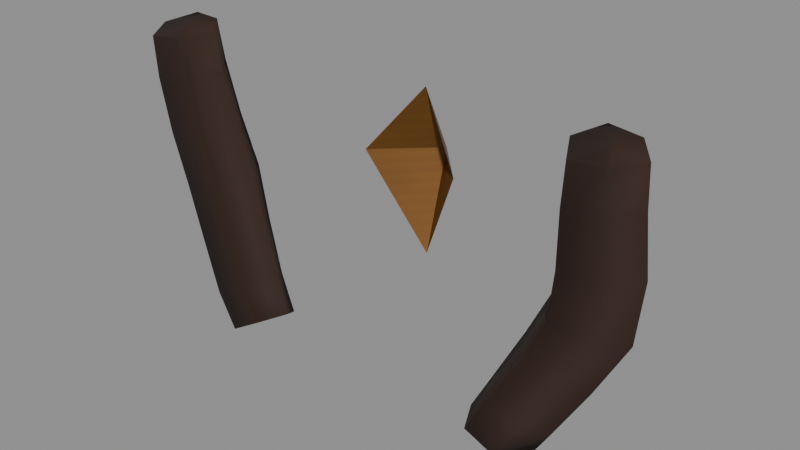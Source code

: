 # Source: traveler_guard.blend  (saved by Blender 5.2.45; exported with 4.5.12 LTS)
import bpy
from mathutils import Matrix  # noqa: F401  (used for matrix-valued properties, if any)

bpy.ops.wm.read_factory_settings(use_empty=True)
scene = bpy.context.scene
scene.name = 'Scene'

# ---- images (referenced by path relative to the original .blend; pixels are not part of the script)
import os
ASSET_DIR = os.environ.get("B2B_ASSET_DIR", "")  # directory of the original .blend (textures are referenced by path, not embedded)
HERE = os.path.dirname(os.path.abspath(__file__))  # packed textures are extracted next to this script under _unpacked/

def load_image(name, relpath, width, height, colorspace="sRGB"):
    """Load a texture the original file referenced (path relative to the .blend, or extracted next to this script)."""
    p = next((c for c in (os.path.join(HERE, relpath), os.path.join(ASSET_DIR, relpath)) if relpath and os.path.exists(c)), "")
    if p:
        img = bpy.data.images.load(p, check_existing=True)
        img.name = name
    else:  # same state as the original file: an image datablock whose file is absent (Cycles renders it pink)
        img = bpy.data.images.new(name, width, height)
        img.source = "FILE"
        img.filepath = "//" + (relpath or name)
    img.colorspace_settings.name = colorspace
    return img
img_guardharness_albedo = load_image('GuardHarness_albedo', '_unpacked/GuardHarness_albedo.f831c8dd.png', 256, 256, 'sRGB')
img_leather_normal_png = load_image('leather_normal.png', 'leather_normal.png', 1024, 1024, 'Non-Color')
img_guardharness_rough = load_image('GuardHarness_rough', '_unpacked/GuardHarness_rough.471d3e0b.png', 256, 256, 'Non-Color')
img_guardseal_albedo = load_image('GuardSeal_albedo', '_unpacked/GuardSeal_albedo.702854ae.png', 256, 256, 'sRGB')
img_metal_normal_png = load_image('metal_normal.png', 'metal_normal.png', 1024, 1024, 'Non-Color')
img_guardseal_rough = load_image('GuardSeal_rough', '_unpacked/GuardSeal_rough.6b91d3ca.png', 256, 256, 'Non-Color')

# ---- materials (node trees are filled in below, after node groups)
mat_guardharness = bpy.data.materials.new('GuardHarness')
mat_guardharness.diffuse_color = (0.24, 0.12, 0.055, 1.0)
mat_guardseal = bpy.data.materials.new('GuardSeal')
mat_guardseal.diffuse_color = (0.58, 0.38, 0.14, 1.0)

# ---- material node trees
mat_guardharness.use_nodes = True; mat_guardharness.node_tree.nodes.clear()
_N = mat_guardharness.node_tree.nodes; _L = mat_guardharness.node_tree.links
n0 = _N.new('ShaderNodeBsdfPrincipled'); n0.name = 'Principled BSDF'; n0.location = (-200, 100)
n0.inputs[10].default_value = 0.005
n1 = _N.new('ShaderNodeOutputMaterial'); n1.name = 'Material Output'; n1.location = (200, 100)
n2 = _N.new('ShaderNodeTexImage'); n2.name = 'Image Texture'; n2.location = (0, 0)
n2.image = img_guardharness_albedo
n3 = _N.new('ShaderNodeTexImage'); n3.name = 'Image Texture.001'; n3.location = (0, 0)
n3.image = img_leather_normal_png
n4 = _N.new('ShaderNodeNormalMap'); n4.name = 'Normal Map'; n4.location = (0, 0)
n4.width = 160
n4.inputs[0].default_value = 0.45
n5 = _N.new('ShaderNodeTexImage'); n5.name = 'Image Texture.002'; n5.location = (0, 0)
n5.image = img_guardharness_rough
_L.new(n0.outputs[0], n1.inputs[0])
_L.new(n2.outputs[0], n0.inputs[0])
_L.new(n3.outputs[0], n4.inputs[1])
_L.new(n4.outputs[0], n0.inputs[5])
_L.new(n5.outputs[0], n0.inputs[2])
n1.is_active_output = True
mat_guardseal.use_nodes = True; mat_guardseal.node_tree.nodes.clear()
_N = mat_guardseal.node_tree.nodes; _L = mat_guardseal.node_tree.links
n0 = _N.new('ShaderNodeBsdfPrincipled'); n0.name = 'Principled BSDF'; n0.location = (-200, 100)
n0.inputs[1].default_value = 0.6
n0.inputs[10].default_value = 0.005
n1 = _N.new('ShaderNodeOutputMaterial'); n1.name = 'Material Output'; n1.location = (200, 100)
n2 = _N.new('ShaderNodeTexImage'); n2.name = 'Image Texture'; n2.location = (0, 0)
n2.image = img_guardseal_albedo
n3 = _N.new('ShaderNodeTexImage'); n3.name = 'Image Texture.001'; n3.location = (0, 0)
n3.image = img_metal_normal_png
n4 = _N.new('ShaderNodeNormalMap'); n4.name = 'Normal Map'; n4.location = (0, 0)
n4.width = 160
n4.inputs[0].default_value = 0.45
n5 = _N.new('ShaderNodeTexImage'); n5.name = 'Image Texture.002'; n5.location = (0, 0)
n5.image = img_guardseal_rough
_L.new(n0.outputs[0], n1.inputs[0])
_L.new(n2.outputs[0], n0.inputs[0])
_L.new(n3.outputs[0], n4.inputs[1])
_L.new(n4.outputs[0], n0.inputs[5])
_L.new(n5.outputs[0], n0.inputs[2])
n1.is_active_output = True

# ---- meshes
me_veststrapmesh = bpy.data.meshes.new('VestStrapMesh')
me_veststrapmesh.from_pydata([(-0.182, 0.14, 0.07416), (-0.1722, 0.1606, 0.07808), (-0.1496, 0.158, 0.07849), (-0.1353, 0.14, 0.07594), (-0.1507, 0.1242, 0.07264), (-0.1713, 0.1204, 0.0712), (-0.1834, 0.145, 0.04476), (-0.1715, 0.1662, 0.04885), (-0.1489, 0.1623, 0.04927), (-0.1341, 0.145, 0.0471), (-0.1487, 0.1278, 0.04356), (-0.1719, 0.1225, 0.04158), (-0.1804, 0.1517, 0.002027), (-0.1692, 0.1728, 0.005867), (-0.1461, 0.1704, 0.008099), (-0.1286, 0.1517, 0.007709), (-0.1449, 0.1318, 0.003465), (-0.1702, 0.1277, 0.0001881), (-0.1742, 0.155, -0.04208), (-0.1634, 0.1792, -0.03892), (-0.138, 0.1767, -0.03149), (-0.1212, 0.155, -0.02658), (-0.1392, 0.1355, -0.03183), (-0.163, 0.1315, -0.03881), (-0.1577, 0.1517, -0.08294), (-0.1452, 0.1748, -0.07994), (-0.1235, 0.1707, -0.06848), (-0.1109, 0.1517, -0.05952), (-0.1262, 0.1339, -0.06467), (-0.1479, 0.1284, -0.07474), (-0.1345, 0.145, -0.1177), (-0.1228, 0.165, -0.1148), (-0.1043, 0.1621, -0.1034), (-0.09205, 0.145, -0.09279), (-0.1067, 0.1265, -0.09773), (-0.128, 0.1221, -0.1093), (-0.1179, 0.14, -0.1407), (-0.108, 0.1595, -0.1389), (-0.08943, 0.1578, -0.1274), (-0.07794, 0.14, -0.1168), (-0.09307, 0.1231, -0.1223), (-0.1118, 0.1201, -0.133)], [], [(0, 1, 7, 6), (1, 2, 8, 7), (2, 3, 9, 8), (3, 4, 10, 9), (4, 5, 11, 10), (5, 0, 6, 11), (6, 7, 13, 12), (7, 8, 14, 13), (8, 9, 15, 14), (9, 10, 16, 15), (10, 11, 17, 16), (11, 6, 12, 17), (12, 13, 19, 18), (13, 14, 20, 19), (14, 15, 21, 20), (15, 16, 22, 21), (16, 17, 23, 22), (17, 12, 18, 23), (18, 19, 25, 24), (19, 20, 26, 25), (20, 21, 27, 26), (21, 22, 28, 27), (22, 23, 29, 28), (23, 18, 24, 29), (24, 25, 31, 30), (25, 26, 32, 31), (26, 27, 33, 32), (27, 28, 34, 33), (28, 29, 35, 34), (29, 24, 30, 35), (30, 31, 37, 36), (31, 32, 38, 37), (32, 33, 39, 38), (33, 34, 40, 39), (34, 35, 41, 40), (35, 30, 36, 41), (5, 4, 3, 2, 1, 0), (36, 37, 38, 39, 40, 41)])
me_veststrapmesh.polygons.foreach_set('use_smooth', [True] * 38)
_uv = me_veststrapmesh.uv_layers.new(name='ArtUV')
_uv.uv.foreach_set('vector', [0.0, 0.0, 0.1667, 0.0, 0.1667, 0.01417, 0.0, 0.01417, 0.1667, 0.0, 0.3333, 0.0, 0.3333, 0.01417, 0.1667, 0.01417, 0.3333, 0.0, 0.5, 0.0, 0.5, 0.01417, 0.3333, 0.01417, 0.5, 0.0, 0.6667, 0.0, 0.6667, 0.01417, 0.5, 0.01417, 0.6667, 0.0, 0.8333, 0.0, 0.8333, 0.01417, 0.6667, 0.01417, 0.8333, 0.0, 1.0, 0.0, 1.0, 0.01417, 0.8333, 0.01417, 0.0, 0.01417, 0.1667, 0.01417, 0.1667, 0.03428, 0.0, 0.03428, 0.1667, 0.01417, 0.3333, 0.01417, 0.3333, 0.03428, 0.1667, 0.03428, 0.3333, 0.01417, 0.5, 0.01417, 0.5, 0.03428, 0.3333, 0.03428, 0.5, 0.01417, 0.6667, 0.01417, 0.6667, 0.03428, 0.5, 0.03428, 0.6667, 0.01417, 0.8333, 0.01417, 0.8333, 0.03428, 0.6667, 0.03428, 0.8333, 0.01417, 1.0, 0.01417, 1.0, 0.03428, 0.8333, 0.03428, 0.0, 0.03428, 0.1667, 0.03428, 0.1667, 0.05363, 0.0, 0.05363, 0.1667, 0.03428, 0.3333, 0.03428, 0.3333, 0.05363, 0.1667, 0.05363, 0.3333, 0.03428, 0.5, 0.03428, 0.5, 0.05363, 0.3333, 0.05363, 0.5, 0.03428, 0.6667, 0.03428, 0.6667, 0.05363, 0.5, 0.05363, 0.6667, 0.03428, 0.8333, 0.03428, 0.8333, 0.05363, 0.6667, 0.05363, 0.8333, 0.03428, 1.0, 0.03428, 1.0, 0.05363, 0.8333, 0.05363, 0.0, 0.05363, 0.1667, 0.05363, 0.1667, 0.07266, 0.0, 0.07266, 0.1667, 0.05363, 0.3333, 0.05363, 0.3333, 0.07266, 0.1667, 0.07266, 0.3333, 0.05363, 0.5, 0.05363, 0.5, 0.07266, 0.3333, 0.07266, 0.5, 0.05363, 0.6667, 0.05363, 0.6667, 0.07266, 0.5, 0.07266, 0.6667, 0.05363, 0.8333, 0.05363, 0.8333, 0.07266, 0.6667, 0.07266, 0.8333, 0.05363, 1.0, 0.05363, 1.0, 0.07266, 0.8333, 0.07266, 0.0, 0.07266, 0.1667, 0.07266, 0.1667, 0.09212, 0.0, 0.09212, 0.1667, 0.07266, 0.3333, 0.07266, 0.3333, 0.09212, 0.1667, 0.09212, 0.3333, 0.07266, 0.5, 0.07266, 0.5, 0.09212, 0.3333, 0.09212, 0.5, 0.07266, 0.6667, 0.07266, 0.6667, 0.09212, 0.5, 0.09212, 0.6667, 0.07266, 0.8333, 0.07266, 0.8333, 0.09212, 0.6667, 0.09212, 0.8333, 0.07266, 1.0, 0.07266, 1.0, 0.09212, 0.8333, 0.09212, 0.0, 0.09212, 0.1667, 0.09212, 0.1667, 0.1058, 0.0, 0.1058, 0.1667, 0.09212, 0.3333, 0.09212, 0.3333, 0.1058, 0.1667, 0.1058, 0.3333, 0.09212, 0.5, 0.09212, 0.5, 0.1058, 0.3333, 0.1058, 0.5, 0.09212, 0.6667, 0.09212, 0.6667, 0.1058, 0.5, 0.1058, 0.6667, 0.09212, 0.8333, 0.09212, 0.8333, 0.1058, 0.6667, 0.1058, 0.8333, 0.09212, 1.0, 0.09212, 1.0, 0.1058, 0.8333, 0.1058, 0.8333, 0.0, 0.6667, 0.0, 0.5, 0.0, 0.3333, 0.0, 0.1667, 0.0, 1.0, 0.0, 1.0, 0.1058, 0.1667, 0.1058, 0.3333, 0.1058, 0.5, 0.1058, 0.6667, 0.1058, 0.8333, 0.1058])
me_veststrapmesh.materials.append(mat_guardharness)
me_veststrapmesh.update()
me_veststrapmesh_001 = bpy.data.meshes.new('VestStrapMesh.001')
me_veststrapmesh_001.from_pydata([(0.138, 0.14, 0.07584), (0.1481, 0.1606, 0.079), (0.1706, 0.158, 0.07768), (0.1847, 0.14, 0.07406), (0.1691, 0.1242, 0.07194), (0.1484, 0.1204, 0.07207), (0.1344, 0.145, 0.04709), (0.1467, 0.1662, 0.05002), (0.1692, 0.1623, 0.04831), (0.1836, 0.145, 0.04475), (0.1688, 0.1278, 0.04261), (0.1456, 0.1225, 0.04283), (0.133, 0.1517, 0.007232), (0.1447, 0.1728, 0.008551), (0.1677, 0.1704, 0.005725), (0.1847, 0.1517, 0.00155), (0.1679, 0.1318, 0.0009414), (0.1425, 0.1277, 0.003228), (0.1258, 0.155, -0.02792), (0.1366, 0.1792, -0.03108), (0.162, 0.1767, -0.03851), (0.1788, 0.155, -0.04342), (0.1608, 0.1355, -0.03817), (0.137, 0.1315, -0.03119), (0.1112, 0.1517, -0.05965), (0.1211, 0.1748, -0.06787), (0.1433, 0.1707, -0.0784), (0.1579, 0.1517, -0.08308), (0.1447, 0.1339, -0.07392), (0.1236, 0.1284, -0.0626), (0.0944, 0.145, -0.09417), (0.1026, 0.165, -0.103), (0.1216, 0.1621, -0.1135), (0.1368, 0.145, -0.1191), (0.1254, 0.1265, -0.1087), (0.1049, 0.1221, -0.09577), (0.08209, 0.14, -0.1193), (0.08838, 0.1595, -0.1271), (0.1073, 0.1578, -0.1381), (0.1221, 0.14, -0.1432), (0.11, 0.1231, -0.1325), (0.09181, 0.1201, -0.121)], [], [(0, 1, 7, 6), (1, 2, 8, 7), (2, 3, 9, 8), (3, 4, 10, 9), (4, 5, 11, 10), (5, 0, 6, 11), (6, 7, 13, 12), (7, 8, 14, 13), (8, 9, 15, 14), (9, 10, 16, 15), (10, 11, 17, 16), (11, 6, 12, 17), (12, 13, 19, 18), (13, 14, 20, 19), (14, 15, 21, 20), (15, 16, 22, 21), (16, 17, 23, 22), (17, 12, 18, 23), (18, 19, 25, 24), (19, 20, 26, 25), (20, 21, 27, 26), (21, 22, 28, 27), (22, 23, 29, 28), (23, 18, 24, 29), (24, 25, 31, 30), (25, 26, 32, 31), (26, 27, 33, 32), (27, 28, 34, 33), (28, 29, 35, 34), (29, 24, 30, 35), (30, 31, 37, 36), (31, 32, 38, 37), (32, 33, 39, 38), (33, 34, 40, 39), (34, 35, 41, 40), (35, 30, 36, 41), (5, 4, 3, 2, 1, 0), (36, 37, 38, 39, 40, 41)])
me_veststrapmesh_001.polygons.foreach_set('use_smooth', [True] * 38)
_uv = me_veststrapmesh_001.uv_layers.new(name='ArtUV')
_uv.uv.foreach_set('vector', [0.0, 0.0, 0.1667, 0.0, 0.1667, 0.01417, 0.0, 0.01417, 0.1667, 0.0, 0.3333, 0.0, 0.3333, 0.01417, 0.1667, 0.01417, 0.3333, 0.0, 0.5, 0.0, 0.5, 0.01417, 0.3333, 0.01417, 0.5, 0.0, 0.6667, 0.0, 0.6667, 0.01417, 0.5, 0.01417, 0.6667, 0.0, 0.8333, 0.0, 0.8333, 0.01417, 0.6667, 0.01417, 0.8333, 0.0, 1.0, 0.0, 1.0, 0.01417, 0.8333, 0.01417, 0.0, 0.01417, 0.1667, 0.01417, 0.1667, 0.03428, 0.0, 0.03428, 0.1667, 0.01417, 0.3333, 0.01417, 0.3333, 0.03428, 0.1667, 0.03428, 0.3333, 0.01417, 0.5, 0.01417, 0.5, 0.03428, 0.3333, 0.03428, 0.5, 0.01417, 0.6667, 0.01417, 0.6667, 0.03428, 0.5, 0.03428, 0.6667, 0.01417, 0.8333, 0.01417, 0.8333, 0.03428, 0.6667, 0.03428, 0.8333, 0.01417, 1.0, 0.01417, 1.0, 0.03428, 0.8333, 0.03428, 0.0, 0.03428, 0.1667, 0.03428, 0.1667, 0.05363, 0.0, 0.05363, 0.1667, 0.03428, 0.3333, 0.03428, 0.3333, 0.05363, 0.1667, 0.05363, 0.3333, 0.03428, 0.5, 0.03428, 0.5, 0.05363, 0.3333, 0.05363, 0.5, 0.03428, 0.6667, 0.03428, 0.6667, 0.05363, 0.5, 0.05363, 0.6667, 0.03428, 0.8333, 0.03428, 0.8333, 0.05363, 0.6667, 0.05363, 0.8333, 0.03428, 1.0, 0.03428, 1.0, 0.05363, 0.8333, 0.05363, 0.0, 0.05363, 0.1667, 0.05363, 0.1667, 0.07266, 0.0, 0.07266, 0.1667, 0.05363, 0.3333, 0.05363, 0.3333, 0.07266, 0.1667, 0.07266, 0.3333, 0.05363, 0.5, 0.05363, 0.5, 0.07266, 0.3333, 0.07266, 0.5, 0.05363, 0.6667, 0.05363, 0.6667, 0.07266, 0.5, 0.07266, 0.6667, 0.05363, 0.8333, 0.05363, 0.8333, 0.07266, 0.6667, 0.07266, 0.8333, 0.05363, 1.0, 0.05363, 1.0, 0.07266, 0.8333, 0.07266, 0.0, 0.07266, 0.1667, 0.07266, 0.1667, 0.09212, 0.0, 0.09212, 0.1667, 0.07266, 0.3333, 0.07266, 0.3333, 0.09212, 0.1667, 0.09212, 0.3333, 0.07266, 0.5, 0.07266, 0.5, 0.09212, 0.3333, 0.09212, 0.5, 0.07266, 0.6667, 0.07266, 0.6667, 0.09212, 0.5, 0.09212, 0.6667, 0.07266, 0.8333, 0.07266, 0.8333, 0.09212, 0.6667, 0.09212, 0.8333, 0.07266, 1.0, 0.07266, 1.0, 0.09212, 0.8333, 0.09212, 0.0, 0.09212, 0.1667, 0.09212, 0.1667, 0.1058, 0.0, 0.1058, 0.1667, 0.09212, 0.3333, 0.09212, 0.3333, 0.1058, 0.1667, 0.1058, 0.3333, 0.09212, 0.5, 0.09212, 0.5, 0.1058, 0.3333, 0.1058, 0.5, 0.09212, 0.6667, 0.09212, 0.6667, 0.1058, 0.5, 0.1058, 0.6667, 0.09212, 0.8333, 0.09212, 0.8333, 0.1058, 0.6667, 0.1058, 0.8333, 0.09212, 1.0, 0.09212, 1.0, 0.1058, 0.8333, 0.1058, 0.8333, 0.0, 0.6667, 0.0, 0.5, 0.0, 0.3333, 0.0, 0.1667, 0.0, 1.0, 0.0, 1.0, 0.1058, 0.1667, 0.1058, 0.3333, 0.1058, 0.5, 0.1058, 0.6667, 0.1058, 0.8333, 0.1058])
me_veststrapmesh_001.materials.append(mat_guardharness)
me_veststrapmesh_001.update()
me_oathsealmesh = bpy.data.meshes.new('OathSealMesh')
me_oathsealmesh.from_pydata([(-0.036, 0.178, 0.008), (0.0, 0.195, 0.055), (0.036, 0.178, 0.008), (0.0, 0.198, -0.065), (0.0, 0.218, 0.006)], [], [(0, 1, 4), (1, 2, 4), (2, 3, 4), (3, 0, 4)])
_uv = me_oathsealmesh.uv_layers.new(name='ArtUV')
_uv.uv.foreach_set('vector', [0.2848, 0.0128, 0.312, 0.088, 0.3488, 0.0096, 0.312, 0.088, 0.2848, 0.0128, 0.3488, 0.0096, 0.2848, 0.0128, 0.3168, -0.104, 0.3488, 0.0096, 0.3168, -0.104, 0.2848, 0.0128, 0.3488, 0.0096])
me_oathsealmesh.materials.append(mat_guardseal)
me_oathsealmesh.update()

# ---- objects
ob_veststrap = bpy.data.objects.new('VestStrap', me_veststrapmesh)
ob_veststrap_001 = bpy.data.objects.new('VestStrap.001', me_veststrapmesh_001)
ob_oathseal = bpy.data.objects.new('OathSeal', me_oathsealmesh)

# ---- transforms, parenting, visibility, modifiers, constraints
ob_veststrap.location = (0.0, 0.0, 0.0)
ob_veststrap_001.location = (0.0, 0.0, 0.0)
ob_oathseal.location = (0.0, 0.0, 0.0)

# ---- collection membership
scene.collection.objects.link(ob_veststrap)
scene.collection.objects.link(ob_veststrap_001)
scene.collection.objects.link(ob_oathseal)

# ---- scene / render settings (as saved in the file)
scene.frame_start = 1; scene.frame_end = 250; scene.frame_set(1)
scene.render.engine = 'BLENDER_EEVEE_NEXT'
scene.render.fps = 60
scene.render.bake_bias = 0.0
scene.render.bake_samples = 0
scene.render.compositor_device = 'GPU'
scene.eevee.use_volume_custom_range = False
scene.eevee.fast_gi_thickness_near = 0.1
scene.eevee.fast_gi_thickness_far = 0.0
scene.eevee.ray_tracing_options.screen_trace_thickness = 0.1
bpy.context.view_layer.update()

# ---- added for rendering (the .blend has no active camera and no usable light): camera, sun + grey world if the file has none
cam_auto = bpy.data.cameras.new('AutoCamera')
cam_auto.lens = 50.0
cam_auto.sensor_width = 36.0
cam_auto.clip_end = 1000.0
ob_auto_camera = bpy.data.objects.new('AutoCamera', cam_auto)
scene.collection.objects.link(ob_auto_camera)
ob_auto_camera.location = (0.408685, -0.320594, 0.294308)
ob_auto_camera.rotation_euler = (1.09748, -7.21219e-08, 0.694738)
scene.camera = ob_auto_camera
light_auto_sun = bpy.data.lights.new('AutoSun', 'SUN')
light_auto_sun.energy = 3.0
light_auto_sun.angle = 0.0523599
ob_auto_sun = bpy.data.objects.new('AutoSun', light_auto_sun)
scene.collection.objects.link(ob_auto_sun)
ob_auto_sun.rotation_euler = (0.872665, 0.174533, 0.523599)
if scene.world is None:
    world_auto = bpy.data.worlds.new('AutoWorld')
    world_auto.color = (0.3, 0.3, 0.3)
    scene.world = world_auto
bpy.context.view_layer.update()
